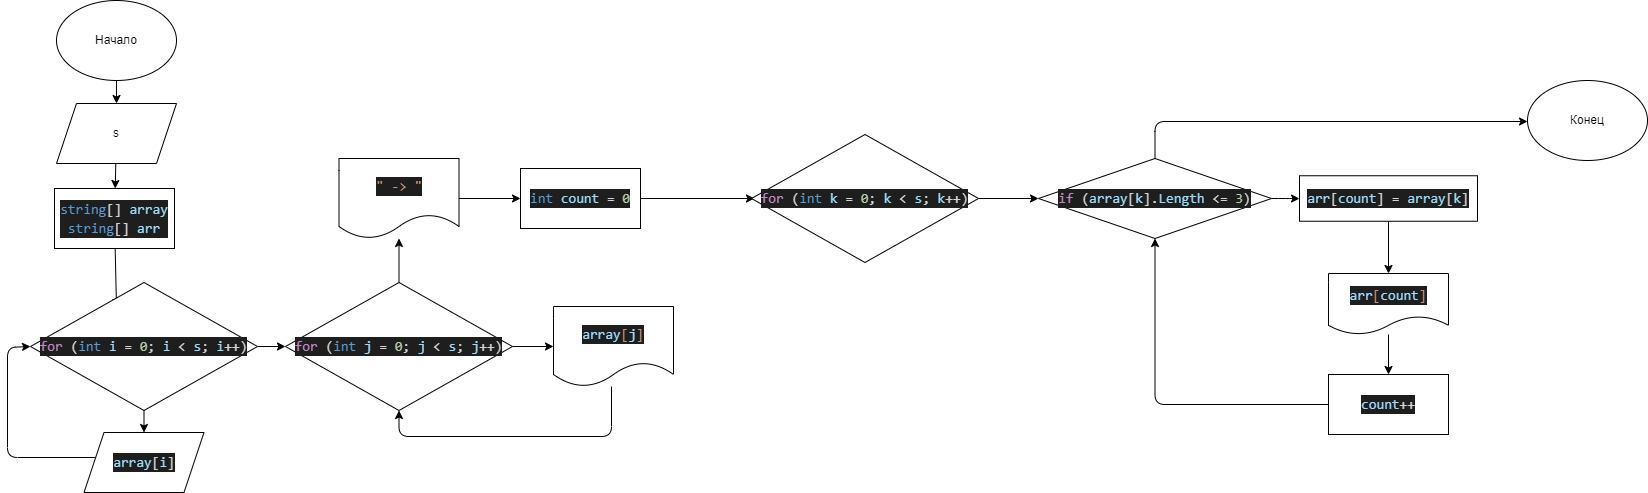

The diagram above was exported from draw.io. Its source (the exported page's mxGraphModel, read from the mxfile embedded in the PNG):
<mxGraphModel dx="1157" dy="517" grid="0" gridSize="10" guides="1" tooltips="1" connect="1" arrows="1" fold="1" page="1" pageScale="1" pageWidth="827" pageHeight="1169" math="0" shadow="0">
  <root>
    <mxCell id="0" />
    <mxCell id="1" parent="0" />
    <mxCell id="3" style="edgeStyle=none;html=1;entryX=0.5;entryY=0;entryDx=0;entryDy=0;" edge="1" parent="1" source="2" target="5">
      <mxGeometry relative="1" as="geometry">
        <mxPoint x="119" y="133" as="targetPoint" />
      </mxGeometry>
    </mxCell>
    <mxCell id="2" value="Начало" style="ellipse;whiteSpace=wrap;html=1;" vertex="1" parent="1">
      <mxGeometry x="59" y="20" width="120" height="80" as="geometry" />
    </mxCell>
    <mxCell id="7" value="" style="edgeStyle=none;html=1;" edge="1" parent="1" source="5" target="6">
      <mxGeometry relative="1" as="geometry" />
    </mxCell>
    <mxCell id="5" value="s" style="shape=parallelogram;perimeter=parallelogramPerimeter;whiteSpace=wrap;html=1;fixedSize=1;" vertex="1" parent="1">
      <mxGeometry x="59" y="123" width="120" height="60" as="geometry" />
    </mxCell>
    <mxCell id="9" value="" style="edgeStyle=none;html=1;" edge="1" parent="1" source="6">
      <mxGeometry relative="1" as="geometry">
        <mxPoint x="119" y="327" as="targetPoint" />
      </mxGeometry>
    </mxCell>
    <mxCell id="6" value="&lt;div style=&quot;color: rgb(212 , 212 , 212) ; background-color: rgb(30 , 30 , 30) ; font-family: &amp;#34;consolas&amp;#34; , &amp;#34;courier new&amp;#34; , monospace ; font-size: 14px ; line-height: 19px&quot;&gt;&lt;span style=&quot;color: #569cd6&quot;&gt;string&lt;/span&gt;[] &lt;span style=&quot;color: #9cdcfe&quot;&gt;array&lt;/span&gt;&lt;/div&gt;&lt;div style=&quot;color: rgb(212 , 212 , 212) ; background-color: rgb(30 , 30 , 30) ; font-family: &amp;#34;consolas&amp;#34; , &amp;#34;courier new&amp;#34; , monospace ; font-size: 14px ; line-height: 19px&quot;&gt;&lt;div style=&quot;line-height: 19px&quot;&gt;&lt;span style=&quot;color: #569cd6&quot;&gt;string&lt;/span&gt;[] &lt;span style=&quot;color: #9cdcfe&quot;&gt;arr&lt;/span&gt;&lt;/div&gt;&lt;/div&gt;" style="whiteSpace=wrap;html=1;" vertex="1" parent="1">
      <mxGeometry x="57" y="208" width="120" height="60" as="geometry" />
    </mxCell>
    <mxCell id="12" value="" style="edgeStyle=none;html=1;" edge="1" parent="1" source="10" target="11">
      <mxGeometry relative="1" as="geometry" />
    </mxCell>
    <mxCell id="21" style="edgeStyle=orthogonalEdgeStyle;html=1;entryX=0;entryY=0.5;entryDx=0;entryDy=0;" edge="1" parent="1" source="10" target="20">
      <mxGeometry relative="1" as="geometry" />
    </mxCell>
    <mxCell id="10" value="&lt;div style=&quot;color: rgb(212 , 212 , 212) ; background-color: rgb(30 , 30 , 30) ; font-family: &amp;#34;consolas&amp;#34; , &amp;#34;courier new&amp;#34; , monospace ; font-size: 14px ; line-height: 19px&quot;&gt;&lt;span style=&quot;color: #c586c0&quot;&gt;for&lt;/span&gt; (&lt;span style=&quot;color: #569cd6&quot;&gt;int&lt;/span&gt; &lt;span style=&quot;color: #9cdcfe&quot;&gt;i&lt;/span&gt; = &lt;span style=&quot;color: #b5cea8&quot;&gt;0&lt;/span&gt;; &lt;span style=&quot;color: #9cdcfe&quot;&gt;i&lt;/span&gt; &amp;lt; &lt;span style=&quot;color: #9cdcfe&quot;&gt;s&lt;/span&gt;; &lt;span style=&quot;color: #9cdcfe&quot;&gt;i&lt;/span&gt;++)&lt;/div&gt;" style="rhombus;whiteSpace=wrap;html=1;" vertex="1" parent="1">
      <mxGeometry x="33" y="302" width="227" height="128" as="geometry" />
    </mxCell>
    <mxCell id="43" style="edgeStyle=orthogonalEdgeStyle;html=1;entryX=0;entryY=0.5;entryDx=0;entryDy=0;" edge="1" parent="1" source="11" target="10">
      <mxGeometry relative="1" as="geometry">
        <Array as="points">
          <mxPoint x="10" y="477" />
          <mxPoint x="10" y="367" />
        </Array>
      </mxGeometry>
    </mxCell>
    <mxCell id="11" value="&lt;div style=&quot;color: rgb(212 , 212 , 212) ; background-color: rgb(30 , 30 , 30) ; font-family: &amp;#34;consolas&amp;#34; , &amp;#34;courier new&amp;#34; , monospace ; font-size: 14px ; line-height: 19px&quot;&gt;&lt;span style=&quot;color: #9cdcfe&quot;&gt;array&lt;/span&gt;[&lt;span style=&quot;color: #9cdcfe&quot;&gt;i&lt;/span&gt;]&lt;/div&gt;" style="shape=parallelogram;perimeter=parallelogramPerimeter;whiteSpace=wrap;html=1;fixedSize=1;" vertex="1" parent="1">
      <mxGeometry x="86.5" y="452" width="120" height="60" as="geometry" />
    </mxCell>
    <mxCell id="23" value="" style="edgeStyle=orthogonalEdgeStyle;html=1;" edge="1" parent="1" source="20" target="22">
      <mxGeometry relative="1" as="geometry" />
    </mxCell>
    <mxCell id="25" style="edgeStyle=orthogonalEdgeStyle;html=1;" edge="1" parent="1" source="20" target="26">
      <mxGeometry relative="1" as="geometry">
        <mxPoint x="401.5" y="281" as="targetPoint" />
      </mxGeometry>
    </mxCell>
    <mxCell id="20" value="&lt;div style=&quot;color: rgb(212 , 212 , 212) ; background-color: rgb(30 , 30 , 30) ; font-family: &amp;#34;consolas&amp;#34; , &amp;#34;courier new&amp;#34; , monospace ; font-size: 14px ; line-height: 19px&quot;&gt;&lt;div style=&quot;font-family: &amp;#34;consolas&amp;#34; , &amp;#34;courier new&amp;#34; , monospace ; line-height: 19px&quot;&gt;&lt;span style=&quot;color: #c586c0&quot;&gt;for&lt;/span&gt; (&lt;span style=&quot;color: #569cd6&quot;&gt;int&lt;/span&gt; &lt;span style=&quot;color: #9cdcfe&quot;&gt;j&lt;/span&gt; = &lt;span style=&quot;color: #b5cea8&quot;&gt;0&lt;/span&gt;; &lt;span style=&quot;color: #9cdcfe&quot;&gt;j&lt;/span&gt; &amp;lt; &lt;span style=&quot;color: #9cdcfe&quot;&gt;s&lt;/span&gt;; &lt;span style=&quot;color: #9cdcfe&quot;&gt;j&lt;/span&gt;++)&lt;/div&gt;&lt;/div&gt;" style="rhombus;whiteSpace=wrap;html=1;" vertex="1" parent="1">
      <mxGeometry x="288" y="302" width="227" height="128" as="geometry" />
    </mxCell>
    <mxCell id="24" style="edgeStyle=orthogonalEdgeStyle;html=1;entryX=0.5;entryY=1;entryDx=0;entryDy=0;" edge="1" parent="1" source="22" target="20">
      <mxGeometry relative="1" as="geometry">
        <Array as="points">
          <mxPoint x="614" y="456" />
          <mxPoint x="402" y="456" />
        </Array>
      </mxGeometry>
    </mxCell>
    <mxCell id="22" value="&lt;div style=&quot;color: rgb(212 , 212 , 212) ; background-color: rgb(30 , 30 , 30) ; font-family: &amp;#34;consolas&amp;#34; , &amp;#34;courier new&amp;#34; , monospace ; font-size: 14px ; line-height: 19px&quot;&gt;&lt;span style=&quot;color: #9cdcfe&quot;&gt;array&lt;/span&gt;&lt;span style=&quot;color: #ce9178&quot;&gt;[&lt;/span&gt;&lt;span style=&quot;color: #9cdcfe&quot;&gt;j&lt;/span&gt;&lt;span style=&quot;color: #ce9178&quot;&gt;]&lt;/span&gt;&lt;/div&gt;" style="shape=document;whiteSpace=wrap;html=1;boundedLbl=1;" vertex="1" parent="1">
      <mxGeometry x="556" y="326" width="120" height="80" as="geometry" />
    </mxCell>
    <mxCell id="27" style="edgeStyle=orthogonalEdgeStyle;html=1;" edge="1" parent="1" source="26" target="28">
      <mxGeometry relative="1" as="geometry">
        <mxPoint x="526" y="218" as="targetPoint" />
      </mxGeometry>
    </mxCell>
    <mxCell id="26" value="&lt;div style=&quot;color: rgb(212 , 212 , 212) ; background-color: rgb(30 , 30 , 30) ; font-family: &amp;#34;consolas&amp;#34; , &amp;#34;courier new&amp;#34; , monospace ; font-size: 14px ; line-height: 19px&quot;&gt;&lt;span style=&quot;color: #ce9178&quot;&gt;&quot; -&amp;gt; &quot;&lt;/span&gt;&lt;/div&gt;" style="shape=document;whiteSpace=wrap;html=1;boundedLbl=1;" vertex="1" parent="1">
      <mxGeometry x="341.5" y="178" width="120" height="80" as="geometry" />
    </mxCell>
    <mxCell id="29" style="edgeStyle=orthogonalEdgeStyle;html=1;" edge="1" parent="1" source="28">
      <mxGeometry relative="1" as="geometry">
        <mxPoint x="757" y="218" as="targetPoint" />
      </mxGeometry>
    </mxCell>
    <mxCell id="28" value="&lt;div style=&quot;color: rgb(212 , 212 , 212) ; background-color: rgb(30 , 30 , 30) ; font-family: &amp;#34;consolas&amp;#34; , &amp;#34;courier new&amp;#34; , monospace ; font-size: 14px ; line-height: 19px&quot;&gt;&lt;span style=&quot;color: #569cd6&quot;&gt;int&lt;/span&gt; &lt;span style=&quot;color: #9cdcfe&quot;&gt;count&lt;/span&gt; = &lt;span style=&quot;color: #b5cea8&quot;&gt;0&lt;/span&gt;&lt;/div&gt;" style="rounded=0;whiteSpace=wrap;html=1;" vertex="1" parent="1">
      <mxGeometry x="523" y="188" width="120" height="60" as="geometry" />
    </mxCell>
    <mxCell id="33" value="" style="edgeStyle=orthogonalEdgeStyle;html=1;" edge="1" parent="1" source="31" target="32">
      <mxGeometry relative="1" as="geometry" />
    </mxCell>
    <mxCell id="31" value="&lt;div style=&quot;color: rgb(212 , 212 , 212) ; background-color: rgb(30 , 30 , 30) ; font-family: &amp;#34;consolas&amp;#34; , &amp;#34;courier new&amp;#34; , monospace ; font-size: 14px ; line-height: 19px&quot;&gt;&lt;div style=&quot;font-family: &amp;#34;consolas&amp;#34; , &amp;#34;courier new&amp;#34; , monospace ; line-height: 19px&quot;&gt;&lt;div style=&quot;font-family: &amp;#34;consolas&amp;#34; , &amp;#34;courier new&amp;#34; , monospace ; line-height: 19px&quot;&gt;&lt;span style=&quot;color: #c586c0&quot;&gt;for&lt;/span&gt; (&lt;span style=&quot;color: #569cd6&quot;&gt;int&lt;/span&gt; &lt;span style=&quot;color: #9cdcfe&quot;&gt;k&lt;/span&gt; = &lt;span style=&quot;color: #b5cea8&quot;&gt;0&lt;/span&gt;; &lt;span style=&quot;color: #9cdcfe&quot;&gt;k&lt;/span&gt; &amp;lt; &lt;span style=&quot;color: #9cdcfe&quot;&gt;s&lt;/span&gt;; &lt;span style=&quot;color: #9cdcfe&quot;&gt;k&lt;/span&gt;++)&lt;/div&gt;&lt;/div&gt;&lt;/div&gt;" style="rhombus;whiteSpace=wrap;html=1;" vertex="1" parent="1">
      <mxGeometry x="754" y="154" width="227" height="128" as="geometry" />
    </mxCell>
    <mxCell id="35" value="" style="edgeStyle=orthogonalEdgeStyle;html=1;" edge="1" parent="1" source="32" target="34">
      <mxGeometry relative="1" as="geometry" />
    </mxCell>
    <mxCell id="41" style="edgeStyle=orthogonalEdgeStyle;html=1;" edge="1" parent="1" source="32" target="42">
      <mxGeometry relative="1" as="geometry">
        <mxPoint x="1157.5" y="110" as="targetPoint" />
        <Array as="points">
          <mxPoint x="1158" y="141" />
          <mxPoint x="1561" y="141" />
        </Array>
      </mxGeometry>
    </mxCell>
    <mxCell id="32" value="&lt;div style=&quot;color: rgb(212 , 212 , 212) ; background-color: rgb(30 , 30 , 30) ; font-family: &amp;#34;consolas&amp;#34; , &amp;#34;courier new&amp;#34; , monospace ; font-size: 14px ; line-height: 19px&quot;&gt;&lt;span style=&quot;color: #c586c0&quot;&gt;if&lt;/span&gt; (&lt;span style=&quot;color: #9cdcfe&quot;&gt;array&lt;/span&gt;[&lt;span style=&quot;color: #9cdcfe&quot;&gt;k&lt;/span&gt;].&lt;span style=&quot;color: #9cdcfe&quot;&gt;Length&lt;/span&gt; &amp;lt;= &lt;span style=&quot;color: #b5cea8&quot;&gt;3&lt;/span&gt;)&lt;/div&gt;" style="rhombus;whiteSpace=wrap;html=1;" vertex="1" parent="1">
      <mxGeometry x="1041" y="178" width="233" height="80" as="geometry" />
    </mxCell>
    <mxCell id="37" value="" style="edgeStyle=orthogonalEdgeStyle;html=1;" edge="1" parent="1" source="34" target="36">
      <mxGeometry relative="1" as="geometry" />
    </mxCell>
    <mxCell id="34" value="&lt;div style=&quot;color: rgb(212 , 212 , 212) ; background-color: rgb(30 , 30 , 30) ; font-family: &amp;#34;consolas&amp;#34; , &amp;#34;courier new&amp;#34; , monospace ; font-size: 14px ; line-height: 19px&quot;&gt;&lt;span style=&quot;color: #9cdcfe&quot;&gt;arr&lt;/span&gt;[&lt;span style=&quot;color: #9cdcfe&quot;&gt;count&lt;/span&gt;] = &lt;span style=&quot;color: #9cdcfe&quot;&gt;array&lt;/span&gt;[&lt;span style=&quot;color: #9cdcfe&quot;&gt;k&lt;/span&gt;]&lt;/div&gt;" style="whiteSpace=wrap;html=1;" vertex="1" parent="1">
      <mxGeometry x="1302" y="195.25" width="178" height="45.5" as="geometry" />
    </mxCell>
    <mxCell id="39" value="" style="edgeStyle=orthogonalEdgeStyle;html=1;" edge="1" parent="1" source="36" target="38">
      <mxGeometry relative="1" as="geometry" />
    </mxCell>
    <mxCell id="36" value="&lt;div style=&quot;color: rgb(212 , 212 , 212) ; background-color: rgb(30 , 30 , 30) ; font-family: &amp;#34;consolas&amp;#34; , &amp;#34;courier new&amp;#34; , monospace ; font-size: 14px ; line-height: 19px&quot;&gt;&lt;span style=&quot;color: #9cdcfe&quot;&gt;arr&lt;/span&gt;&lt;span style=&quot;color: #ce9178&quot;&gt;[&lt;/span&gt;&lt;span style=&quot;color: #9cdcfe&quot;&gt;count&lt;/span&gt;&lt;span style=&quot;color: #ce9178&quot;&gt;]&lt;/span&gt;&lt;/div&gt;" style="shape=document;whiteSpace=wrap;html=1;boundedLbl=1;" vertex="1" parent="1">
      <mxGeometry x="1331" y="293" width="120" height="61" as="geometry" />
    </mxCell>
    <mxCell id="40" style="edgeStyle=orthogonalEdgeStyle;html=1;entryX=0.5;entryY=1;entryDx=0;entryDy=0;" edge="1" parent="1" source="38" target="32">
      <mxGeometry relative="1" as="geometry" />
    </mxCell>
    <mxCell id="38" value="&lt;div style=&quot;color: rgb(212 , 212 , 212) ; background-color: rgb(30 , 30 , 30) ; font-family: &amp;#34;consolas&amp;#34; , &amp;#34;courier new&amp;#34; , monospace ; font-size: 14px ; line-height: 19px&quot;&gt;&lt;span style=&quot;color: #9cdcfe&quot;&gt;count&lt;/span&gt;++&lt;/div&gt;" style="whiteSpace=wrap;html=1;" vertex="1" parent="1">
      <mxGeometry x="1331" y="394" width="120" height="60" as="geometry" />
    </mxCell>
    <mxCell id="42" value="Конец" style="ellipse;whiteSpace=wrap;html=1;" vertex="1" parent="1">
      <mxGeometry x="1530" y="100" width="120" height="80" as="geometry" />
    </mxCell>
  </root>
</mxGraphModel>